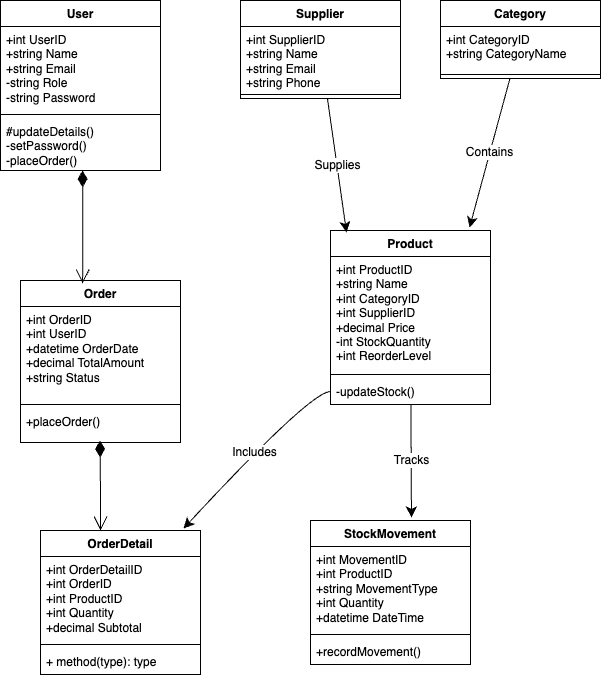

The diagram above was exported from draw.io. Its source (the exported page's mxGraphModel, read from the mxfile embedded in the PNG):
<mxGraphModel dx="1194" dy="689" grid="1" gridSize="10" guides="1" tooltips="1" connect="1" arrows="1" fold="1" page="1" pageScale="1" pageWidth="827" pageHeight="1169" math="0" shadow="0">
  <root>
    <mxCell id="WIyWlLk6GJQsqaUBKTNV-0" />
    <mxCell id="WIyWlLk6GJQsqaUBKTNV-1" parent="WIyWlLk6GJQsqaUBKTNV-0" />
    <mxCell id="66Rjb0sI5xkl1lpBTnji-17" value="User" style="swimlane;fontStyle=1;align=center;verticalAlign=top;childLayout=stackLayout;horizontal=1;startSize=26;horizontalStack=0;resizeParent=1;resizeParentMax=0;resizeLast=0;collapsible=1;marginBottom=0;whiteSpace=wrap;html=1;" parent="WIyWlLk6GJQsqaUBKTNV-1" vertex="1">
      <mxGeometry x="130" y="100" width="160" height="170" as="geometry">
        <mxRectangle x="320" y="240" width="70" height="30" as="alternateBounds" />
      </mxGeometry>
    </mxCell>
    <mxCell id="66Rjb0sI5xkl1lpBTnji-18" value="+int UserID&lt;div&gt;+string Name&lt;/div&gt;&lt;div&gt;+string Email&lt;/div&gt;&lt;div&gt;-string Role&lt;/div&gt;&lt;div&gt;-string Password&lt;/div&gt;" style="text;strokeColor=none;fillColor=none;align=left;verticalAlign=top;spacingLeft=4;spacingRight=4;overflow=hidden;rotatable=0;points=[[0,0.5],[1,0.5]];portConstraint=eastwest;whiteSpace=wrap;html=1;" parent="66Rjb0sI5xkl1lpBTnji-17" vertex="1">
      <mxGeometry y="26" width="160" height="84" as="geometry" />
    </mxCell>
    <mxCell id="66Rjb0sI5xkl1lpBTnji-19" value="" style="line;strokeWidth=1;fillColor=none;align=left;verticalAlign=middle;spacingTop=-1;spacingLeft=3;spacingRight=3;rotatable=0;labelPosition=right;points=[];portConstraint=eastwest;strokeColor=inherit;" parent="66Rjb0sI5xkl1lpBTnji-17" vertex="1">
      <mxGeometry y="110" width="160" height="8" as="geometry" />
    </mxCell>
    <mxCell id="66Rjb0sI5xkl1lpBTnji-20" value="#updateDetails()&lt;div&gt;-setPassword()&lt;/div&gt;&lt;div&gt;-placeOrder()&lt;/div&gt;" style="text;strokeColor=none;fillColor=none;align=left;verticalAlign=top;spacingLeft=4;spacingRight=4;overflow=hidden;rotatable=0;points=[[0,0.5],[1,0.5]];portConstraint=eastwest;whiteSpace=wrap;html=1;" parent="66Rjb0sI5xkl1lpBTnji-17" vertex="1">
      <mxGeometry y="118" width="160" height="52" as="geometry" />
    </mxCell>
    <mxCell id="66Rjb0sI5xkl1lpBTnji-21" value="Supplier" style="swimlane;fontStyle=1;align=center;verticalAlign=top;childLayout=stackLayout;horizontal=1;startSize=26;horizontalStack=0;resizeParent=1;resizeParentMax=0;resizeLast=0;collapsible=1;marginBottom=0;whiteSpace=wrap;html=1;" parent="WIyWlLk6GJQsqaUBKTNV-1" vertex="1">
      <mxGeometry x="370" y="100" width="160" height="98" as="geometry" />
    </mxCell>
    <mxCell id="66Rjb0sI5xkl1lpBTnji-22" value="+int SupplierID&lt;div&gt;+string Name&lt;/div&gt;&lt;div&gt;+string Email&lt;/div&gt;&lt;div&gt;+string Phone&lt;/div&gt;" style="text;strokeColor=none;fillColor=none;align=left;verticalAlign=top;spacingLeft=4;spacingRight=4;overflow=hidden;rotatable=0;points=[[0,0.5],[1,0.5]];portConstraint=eastwest;whiteSpace=wrap;html=1;" parent="66Rjb0sI5xkl1lpBTnji-21" vertex="1">
      <mxGeometry y="26" width="160" height="64" as="geometry" />
    </mxCell>
    <mxCell id="66Rjb0sI5xkl1lpBTnji-23" value="" style="line;strokeWidth=1;fillColor=none;align=left;verticalAlign=middle;spacingTop=-1;spacingLeft=3;spacingRight=3;rotatable=0;labelPosition=right;points=[];portConstraint=eastwest;strokeColor=inherit;" parent="66Rjb0sI5xkl1lpBTnji-21" vertex="1">
      <mxGeometry y="90" width="160" height="8" as="geometry" />
    </mxCell>
    <mxCell id="66Rjb0sI5xkl1lpBTnji-25" value="Category" style="swimlane;fontStyle=1;align=center;verticalAlign=top;childLayout=stackLayout;horizontal=1;startSize=26;horizontalStack=0;resizeParent=1;resizeParentMax=0;resizeLast=0;collapsible=1;marginBottom=0;whiteSpace=wrap;html=1;" parent="WIyWlLk6GJQsqaUBKTNV-1" vertex="1">
      <mxGeometry x="570" y="100" width="160" height="78" as="geometry" />
    </mxCell>
    <mxCell id="66Rjb0sI5xkl1lpBTnji-26" value="+int CategoryID&lt;div&gt;+string CategoryName&lt;/div&gt;" style="text;strokeColor=none;fillColor=none;align=left;verticalAlign=top;spacingLeft=4;spacingRight=4;overflow=hidden;rotatable=0;points=[[0,0.5],[1,0.5]];portConstraint=eastwest;whiteSpace=wrap;html=1;" parent="66Rjb0sI5xkl1lpBTnji-25" vertex="1">
      <mxGeometry y="26" width="160" height="44" as="geometry" />
    </mxCell>
    <mxCell id="66Rjb0sI5xkl1lpBTnji-27" value="" style="line;strokeWidth=1;fillColor=none;align=left;verticalAlign=middle;spacingTop=-1;spacingLeft=3;spacingRight=3;rotatable=0;labelPosition=right;points=[];portConstraint=eastwest;strokeColor=inherit;" parent="66Rjb0sI5xkl1lpBTnji-25" vertex="1">
      <mxGeometry y="70" width="160" height="8" as="geometry" />
    </mxCell>
    <mxCell id="66Rjb0sI5xkl1lpBTnji-30" value="Order" style="swimlane;fontStyle=1;align=center;verticalAlign=top;childLayout=stackLayout;horizontal=1;startSize=26;horizontalStack=0;resizeParent=1;resizeParentMax=0;resizeLast=0;collapsible=1;marginBottom=0;whiteSpace=wrap;html=1;" parent="WIyWlLk6GJQsqaUBKTNV-1" vertex="1">
      <mxGeometry x="150" y="380" width="160" height="162" as="geometry" />
    </mxCell>
    <mxCell id="66Rjb0sI5xkl1lpBTnji-31" value="+int OrderID&lt;div&gt;+int UserID&lt;/div&gt;&lt;div&gt;+datetime OrderDate&lt;/div&gt;&lt;div&gt;+decimal TotalAmount&lt;/div&gt;&lt;div&gt;+string Status&lt;/div&gt;" style="text;strokeColor=none;fillColor=none;align=left;verticalAlign=top;spacingLeft=4;spacingRight=4;overflow=hidden;rotatable=0;points=[[0,0.5],[1,0.5]];portConstraint=eastwest;whiteSpace=wrap;html=1;" parent="66Rjb0sI5xkl1lpBTnji-30" vertex="1">
      <mxGeometry y="26" width="160" height="94" as="geometry" />
    </mxCell>
    <mxCell id="66Rjb0sI5xkl1lpBTnji-32" value="" style="line;strokeWidth=1;fillColor=none;align=left;verticalAlign=middle;spacingTop=-1;spacingLeft=3;spacingRight=3;rotatable=0;labelPosition=right;points=[];portConstraint=eastwest;strokeColor=inherit;" parent="66Rjb0sI5xkl1lpBTnji-30" vertex="1">
      <mxGeometry y="120" width="160" height="8" as="geometry" />
    </mxCell>
    <mxCell id="66Rjb0sI5xkl1lpBTnji-33" value="+placeOrder()" style="text;strokeColor=none;fillColor=none;align=left;verticalAlign=top;spacingLeft=4;spacingRight=4;overflow=hidden;rotatable=0;points=[[0,0.5],[1,0.5]];portConstraint=eastwest;whiteSpace=wrap;html=1;" parent="66Rjb0sI5xkl1lpBTnji-30" vertex="1">
      <mxGeometry y="128" width="160" height="34" as="geometry" />
    </mxCell>
    <mxCell id="66Rjb0sI5xkl1lpBTnji-34" value="Product" style="swimlane;fontStyle=1;align=center;verticalAlign=top;childLayout=stackLayout;horizontal=1;startSize=26;horizontalStack=0;resizeParent=1;resizeParentMax=0;resizeLast=0;collapsible=1;marginBottom=0;whiteSpace=wrap;html=1;" parent="WIyWlLk6GJQsqaUBKTNV-1" vertex="1">
      <mxGeometry x="460" y="330" width="160" height="174" as="geometry" />
    </mxCell>
    <mxCell id="66Rjb0sI5xkl1lpBTnji-35" value="+int ProductID&lt;div&gt;+string Name&lt;/div&gt;&lt;div&gt;+int CategoryID&lt;/div&gt;&lt;div&gt;+int SupplierID&lt;/div&gt;&lt;div&gt;+decimal Price&lt;/div&gt;&lt;div&gt;-int StockQuantity&lt;/div&gt;&lt;div&gt;+int ReorderLevel&lt;/div&gt;" style="text;strokeColor=none;fillColor=none;align=left;verticalAlign=top;spacingLeft=4;spacingRight=4;overflow=hidden;rotatable=0;points=[[0,0.5],[1,0.5]];portConstraint=eastwest;whiteSpace=wrap;html=1;" parent="66Rjb0sI5xkl1lpBTnji-34" vertex="1">
      <mxGeometry y="26" width="160" height="114" as="geometry" />
    </mxCell>
    <mxCell id="66Rjb0sI5xkl1lpBTnji-36" value="" style="line;strokeWidth=1;fillColor=none;align=left;verticalAlign=middle;spacingTop=-1;spacingLeft=3;spacingRight=3;rotatable=0;labelPosition=right;points=[];portConstraint=eastwest;strokeColor=inherit;" parent="66Rjb0sI5xkl1lpBTnji-34" vertex="1">
      <mxGeometry y="140" width="160" height="8" as="geometry" />
    </mxCell>
    <mxCell id="66Rjb0sI5xkl1lpBTnji-37" value="-updateStock()" style="text;strokeColor=none;fillColor=none;align=left;verticalAlign=top;spacingLeft=4;spacingRight=4;overflow=hidden;rotatable=0;points=[[0,0.5],[1,0.5]];portConstraint=eastwest;whiteSpace=wrap;html=1;" parent="66Rjb0sI5xkl1lpBTnji-34" vertex="1">
      <mxGeometry y="148" width="160" height="26" as="geometry" />
    </mxCell>
    <mxCell id="66Rjb0sI5xkl1lpBTnji-38" value="StockMovement" style="swimlane;fontStyle=1;align=center;verticalAlign=top;childLayout=stackLayout;horizontal=1;startSize=26;horizontalStack=0;resizeParent=1;resizeParentMax=0;resizeLast=0;collapsible=1;marginBottom=0;whiteSpace=wrap;html=1;" parent="WIyWlLk6GJQsqaUBKTNV-1" vertex="1">
      <mxGeometry x="440" y="620" width="160" height="144" as="geometry" />
    </mxCell>
    <mxCell id="66Rjb0sI5xkl1lpBTnji-39" value="+int MovementID&lt;div&gt;+int ProductID&lt;/div&gt;&lt;div&gt;+string MovementType&lt;/div&gt;&lt;div&gt;+int Quantity&lt;/div&gt;&lt;div&gt;+datetime DateTime&lt;/div&gt;" style="text;strokeColor=none;fillColor=none;align=left;verticalAlign=top;spacingLeft=4;spacingRight=4;overflow=hidden;rotatable=0;points=[[0,0.5],[1,0.5]];portConstraint=eastwest;whiteSpace=wrap;html=1;" parent="66Rjb0sI5xkl1lpBTnji-38" vertex="1">
      <mxGeometry y="26" width="160" height="84" as="geometry" />
    </mxCell>
    <mxCell id="66Rjb0sI5xkl1lpBTnji-40" value="" style="line;strokeWidth=1;fillColor=none;align=left;verticalAlign=middle;spacingTop=-1;spacingLeft=3;spacingRight=3;rotatable=0;labelPosition=right;points=[];portConstraint=eastwest;strokeColor=inherit;" parent="66Rjb0sI5xkl1lpBTnji-38" vertex="1">
      <mxGeometry y="110" width="160" height="8" as="geometry" />
    </mxCell>
    <mxCell id="66Rjb0sI5xkl1lpBTnji-41" value="+recordMovement()" style="text;strokeColor=none;fillColor=none;align=left;verticalAlign=top;spacingLeft=4;spacingRight=4;overflow=hidden;rotatable=0;points=[[0,0.5],[1,0.5]];portConstraint=eastwest;whiteSpace=wrap;html=1;" parent="66Rjb0sI5xkl1lpBTnji-38" vertex="1">
      <mxGeometry y="118" width="160" height="26" as="geometry" />
    </mxCell>
    <mxCell id="66Rjb0sI5xkl1lpBTnji-42" value="OrderDetail" style="swimlane;fontStyle=1;align=center;verticalAlign=top;childLayout=stackLayout;horizontal=1;startSize=26;horizontalStack=0;resizeParent=1;resizeParentMax=0;resizeLast=0;collapsible=1;marginBottom=0;whiteSpace=wrap;html=1;" parent="WIyWlLk6GJQsqaUBKTNV-1" vertex="1">
      <mxGeometry x="170" y="630" width="160" height="144" as="geometry" />
    </mxCell>
    <mxCell id="66Rjb0sI5xkl1lpBTnji-43" value="+int OrderDetailID&lt;div&gt;+int OrderID&lt;/div&gt;&lt;div&gt;+int ProductID&lt;/div&gt;&lt;div&gt;+int Quantity&lt;/div&gt;&lt;div&gt;+decimal Subtotal&lt;/div&gt;" style="text;strokeColor=none;fillColor=none;align=left;verticalAlign=top;spacingLeft=4;spacingRight=4;overflow=hidden;rotatable=0;points=[[0,0.5],[1,0.5]];portConstraint=eastwest;whiteSpace=wrap;html=1;" parent="66Rjb0sI5xkl1lpBTnji-42" vertex="1">
      <mxGeometry y="26" width="160" height="84" as="geometry" />
    </mxCell>
    <mxCell id="66Rjb0sI5xkl1lpBTnji-44" value="" style="line;strokeWidth=1;fillColor=none;align=left;verticalAlign=middle;spacingTop=-1;spacingLeft=3;spacingRight=3;rotatable=0;labelPosition=right;points=[];portConstraint=eastwest;strokeColor=inherit;" parent="66Rjb0sI5xkl1lpBTnji-42" vertex="1">
      <mxGeometry y="110" width="160" height="8" as="geometry" />
    </mxCell>
    <mxCell id="66Rjb0sI5xkl1lpBTnji-45" value="+ method(type): type" style="text;strokeColor=none;fillColor=none;align=left;verticalAlign=top;spacingLeft=4;spacingRight=4;overflow=hidden;rotatable=0;points=[[0,0.5],[1,0.5]];portConstraint=eastwest;whiteSpace=wrap;html=1;" parent="66Rjb0sI5xkl1lpBTnji-42" vertex="1">
      <mxGeometry y="118" width="160" height="26" as="geometry" />
    </mxCell>
    <mxCell id="66Rjb0sI5xkl1lpBTnji-48" value="Includes" style="edgeStyle=none;curved=1;rounded=0;orthogonalLoop=1;jettySize=auto;html=1;entryX=0.894;entryY=-0.014;entryDx=0;entryDy=0;entryPerimeter=0;fontSize=12;startSize=8;endSize=8;" parent="WIyWlLk6GJQsqaUBKTNV-1" source="66Rjb0sI5xkl1lpBTnji-37" target="66Rjb0sI5xkl1lpBTnji-42" edge="1">
      <mxGeometry relative="1" as="geometry">
        <Array as="points">
          <mxPoint x="440" y="491" />
        </Array>
      </mxGeometry>
    </mxCell>
    <mxCell id="66Rjb0sI5xkl1lpBTnji-49" value="Tracks" style="edgeStyle=none;curved=1;rounded=0;orthogonalLoop=1;jettySize=auto;html=1;entryX=0.631;entryY=-0.021;entryDx=0;entryDy=0;entryPerimeter=0;fontSize=12;startSize=8;endSize=8;" parent="WIyWlLk6GJQsqaUBKTNV-1" source="66Rjb0sI5xkl1lpBTnji-34" target="66Rjb0sI5xkl1lpBTnji-38" edge="1">
      <mxGeometry relative="1" as="geometry" />
    </mxCell>
    <mxCell id="66Rjb0sI5xkl1lpBTnji-50" value="Supplies" style="edgeStyle=none;curved=1;rounded=0;orthogonalLoop=1;jettySize=auto;html=1;entryX=0.1;entryY=0.011;entryDx=0;entryDy=0;entryPerimeter=0;fontSize=12;startSize=8;endSize=8;" parent="WIyWlLk6GJQsqaUBKTNV-1" source="66Rjb0sI5xkl1lpBTnji-21" target="66Rjb0sI5xkl1lpBTnji-34" edge="1">
      <mxGeometry relative="1" as="geometry" />
    </mxCell>
    <mxCell id="66Rjb0sI5xkl1lpBTnji-51" value="Contains" style="edgeStyle=none;curved=1;rounded=0;orthogonalLoop=1;jettySize=auto;html=1;entryX=0.869;entryY=-0.017;entryDx=0;entryDy=0;entryPerimeter=0;fontSize=12;startSize=8;endSize=8;" parent="WIyWlLk6GJQsqaUBKTNV-1" source="66Rjb0sI5xkl1lpBTnji-25" target="66Rjb0sI5xkl1lpBTnji-34" edge="1">
      <mxGeometry relative="1" as="geometry" />
    </mxCell>
    <mxCell id="66Rjb0sI5xkl1lpBTnji-53" value="" style="endArrow=open;html=1;endSize=12;startArrow=diamondThin;startSize=14;startFill=1;edgeStyle=orthogonalEdgeStyle;align=left;verticalAlign=bottom;rounded=0;fontSize=12;curved=1;entryX=0.388;entryY=0.019;entryDx=0;entryDy=0;entryPerimeter=0;" parent="WIyWlLk6GJQsqaUBKTNV-1" target="66Rjb0sI5xkl1lpBTnji-30" edge="1">
      <mxGeometry x="-1" y="3" relative="1" as="geometry">
        <mxPoint x="212" y="270" as="sourcePoint" />
        <mxPoint x="340" y="410" as="targetPoint" />
      </mxGeometry>
    </mxCell>
    <mxCell id="66Rjb0sI5xkl1lpBTnji-54" value="" style="endArrow=open;html=1;endSize=12;startArrow=diamondThin;startSize=14;startFill=1;edgeStyle=orthogonalEdgeStyle;align=left;verticalAlign=bottom;rounded=0;fontSize=12;curved=1;" parent="WIyWlLk6GJQsqaUBKTNV-1" edge="1">
      <mxGeometry x="-1" y="3" relative="1" as="geometry">
        <mxPoint x="229.5" y="540" as="sourcePoint" />
        <mxPoint x="230" y="630" as="targetPoint" />
      </mxGeometry>
    </mxCell>
  </root>
</mxGraphModel>